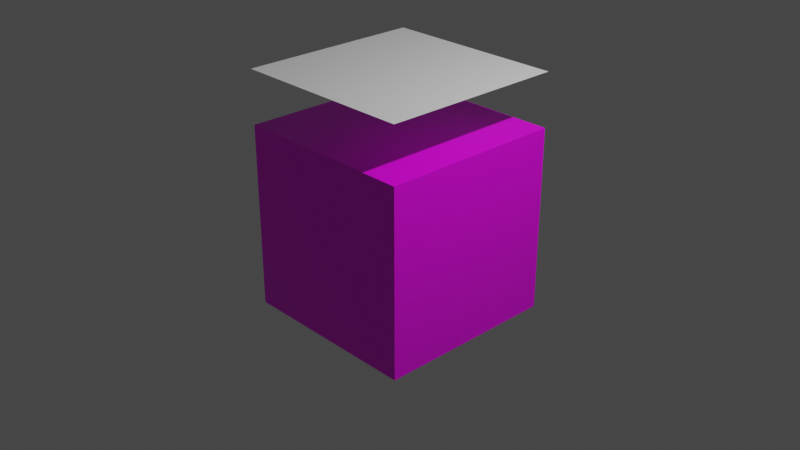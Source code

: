 # Source: MyShip.blend  (saved by Blender 2.81.16; exported with 4.5.12 LTS)
import bpy
from mathutils import Matrix  # noqa: F401  (used for matrix-valued properties, if any)

bpy.ops.wm.read_factory_settings(use_empty=True)
scene = bpy.context.scene
scene.name = 'MyShip'

# ---- collections
col_collection = bpy.data.collections.new('Collection'); scene.collection.children.link(col_collection)

# ---- images (referenced by path relative to the original .blend; pixels are not part of the script)
import os
ASSET_DIR = os.environ.get("B2B_ASSET_DIR", "")  # directory of the original .blend (textures are referenced by path, not embedded)
HERE = os.path.dirname(os.path.abspath(__file__))  # packed textures are extracted next to this script under _unpacked/

def load_image(name, relpath, width, height, colorspace="sRGB"):
    """Load a texture the original file referenced (path relative to the .blend, or extracted next to this script)."""
    p = next((c for c in (os.path.join(HERE, relpath), os.path.join(ASSET_DIR, relpath)) if relpath and os.path.exists(c)), "")
    if p:
        img = bpy.data.images.load(p, check_existing=True)
        img.name = name
    else:  # same state as the original file: an image datablock whose file is absent (Cycles renders it pink)
        img = bpy.data.images.new(name, width, height)
        img.source = "FILE"
        img.filepath = "//" + (relpath or name)
    img.colorspace_settings.name = colorspace
    return img
img_bodytex_dds = load_image('BodyTex.dds', 'BodyTex.dds', 1024, 1024, 'sRGB')

# ---- materials (node trees are filled in below, after node groups)
mat_body = bpy.data.materials.new('Body')
mat_body.alpha_threshold = 0.0
mat_body.use_transparent_shadow = False
mat_body.diffuse_color = (0.7501, 0.7471, 0.8, 1.0)
mat_body.line_color = (0.0, 0.0, 0.0, 1.0)
mat_glass = bpy.data.materials.new('Glass')
mat_glass.use_transparent_shadow = False
mat_glass.diffuse_color = (0.1022, 0.2881, 0.8, 0.3786)

# ---- material node trees
mat_body.use_nodes = True; mat_body.node_tree.nodes.clear()
_N = mat_body.node_tree.nodes; _L = mat_body.node_tree.links
n0 = _N.new('ShaderNodeOutputMaterial'); n0.name = 'Material Output'; n0.location = (300, 300)
n1 = _N.new('ShaderNodeBsdfPrincipled'); n1.name = 'Principled BSDF'; n1.location = (10, 300)
n1.distribution = 'GGX'
n1.subsurface_method = 'BURLEY'
n1.inputs[2].default_value = 0.4
n1.inputs[3].default_value = 1.45
n1.inputs[27].default_value = (0.0, 0.0, 0.0, 1.0)
n1.inputs[28].default_value = 1.0
n2 = _N.new('ShaderNodeTexImage'); n2.name = 'Image Texture'; n2.location = (-280, 280)
n2.image = img_bodytex_dds
_L.new(n1.outputs[0], n0.inputs[0])
_L.new(n2.outputs[0], n1.inputs[0])
n0.is_active_output = True
mat_glass.use_nodes = True; mat_glass.node_tree.nodes.clear()
_N = mat_glass.node_tree.nodes; _L = mat_glass.node_tree.links
n0 = _N.new('ShaderNodeOutputMaterial'); n0.name = 'Material Output'; n0.location = (300, 300)
n1 = _N.new('ShaderNodeBsdfPrincipled'); n1.name = 'Principled BSDF'; n1.location = (10, 300)
n1.distribution = 'GGX'
n1.subsurface_method = 'BURLEY'
n1.inputs[3].default_value = 1.45
n1.inputs[27].default_value = (0.0, 0.0, 0.0, 1.0)
n1.inputs[28].default_value = 1.0
_L.new(n1.outputs[0], n0.inputs[0])
n0.is_active_output = True

# ---- world
world_world = bpy.data.worlds.new('World'); scene.world = world_world
world_world.use_nodes = True; world_world.node_tree.nodes.clear()
_N = world_world.node_tree.nodes; _L = world_world.node_tree.links
n0 = _N.new('ShaderNodeOutputWorld'); n0.name = 'World Output'; n0.location = (300, 300)
n1 = _N.new('ShaderNodeBackground'); n1.name = 'Background'; n1.location = (10, 300)
n1.inputs[0].default_value = (0.05088, 0.05088, 0.05088, 1.0)
_L.new(n1.outputs[0], n0.inputs[0])
n0.is_active_output = True
world_world.color = (0.05088, 0.05088, 0.05088)
world_world.use_sun_shadow = False
world_world.sun_shadow_jitter_overblur = 0.0

# ---- cameras
cam_camera = bpy.data.cameras.new('Camera')
cam_camera.clip_end = 100.0
cam_camera.ortho_scale = 7.314

# ---- lights
light_light = bpy.data.lights.new('Light', 'POINT')
light_light.transmission_factor = 0.0
light_light.energy = 1000.0
light_light.shadow_soft_size = 0.1
light_light.shadow_maximum_resolution = 0.006
light_light.use_absolute_resolution = True

# ---- meshes
me_cube_001 = bpy.data.meshes.new('Cube.001')
me_cube_001.from_pydata([(-1.0, -1.0, -1.0), (-1.0, -1.0, 1.0), (-1.0, 1.0, -1.0), (-1.0, 1.0, 1.0), (1.0, -1.0, -1.0), (1.0, -1.0, 1.0), (1.0, 1.0, -1.0), (1.0, 1.0, 1.0)], [], [(0, 1, 3, 2), (2, 3, 7, 6), (6, 7, 5, 4), (4, 5, 1, 0), (2, 6, 4, 0), (7, 3, 1, 5)])
_uv = me_cube_001.uv_layers.new(name='UVMap')
_uv.uv.foreach_set('vector', [0.375, 0.0, 0.625, 0.0, 0.625, 0.25, 0.375, 0.25, 0.375, 0.25, 0.625, 0.25, 0.625, 0.5, 0.375, 0.5, 0.375, 0.5, 0.625, 0.5, 0.625, 0.75, 0.375, 0.75, 0.375, 0.75, 0.625, 0.75, 0.625, 1.0, 0.375, 1.0, 0.125, 0.5, 0.375, 0.5, 0.375, 0.75, 0.125, 0.75, 0.625, 0.5, 0.875, 0.5, 0.875, 0.75, 0.625, 0.75])
me_cube_001.materials.append(mat_body)
me_cube_001.use_remesh_fix_poles = True
me_cube_001.use_remesh_preserve_attributes = False
me_cube_001.use_mirror_vertex_groups = False
me_cube_001.update()
me_plane = bpy.data.meshes.new('Plane')
me_plane.from_pydata([(-1.0, -1.0, 0.0), (1.0, -1.0, 0.0), (-1.0, 1.0, 0.0), (1.0, 1.0, 0.0)], [], [(0, 1, 3, 2)])
_uv = me_plane.uv_layers.new(name='UVMap')
_uv.uv.foreach_set('vector', [0.0, 0.0, 1.0, 0.0, 1.0, 1.0, 0.0, 1.0])
me_plane.materials.append(mat_glass)
me_plane.use_remesh_fix_poles = True
me_plane.use_remesh_preserve_attributes = False
me_plane.use_mirror_vertex_groups = False
me_plane.update()

# ---- objects
ob_light = bpy.data.objects.new('Light', light_light)
ob_camera = bpy.data.objects.new('Camera', cam_camera)
ob_cube = bpy.data.objects.new('Cube', me_cube_001)
ob_plane = bpy.data.objects.new('Plane', me_plane)

# ---- transforms, parenting, visibility, modifiers, constraints
ob_light.location = (4.076, 1.005, 5.904)
ob_light.rotation_euler = (0.6503, 0.05522, 1.866)
ob_light.lock_rotations_4d = False
ob_light.empty_display_type = 'ARROWS'
ob_light.color = (0.0, 0.0, 0.0, 0.0)
ob_light.lineart.crease_threshold = 0.0
ob_camera.location = (7.359, -6.926, 4.958)
ob_camera.rotation_euler = (1.109, 0.0, 0.8149)
ob_camera.lock_rotations_4d = False
ob_camera.empty_display_type = 'ARROWS'
ob_camera.color = (0.0, 0.0, 0.0, 0.0)
ob_camera.display_type = 'WIRE'
ob_camera.lineart.crease_threshold = 0.0
ob_cube.location = (0.0, 0.0, 0.0)
ob_cube.lineart.crease_threshold = 0.0
ob_plane.location = (0.0, 0.0, 1.572)
ob_plane.lineart.crease_threshold = 0.0

# ---- collection membership
col_collection.objects.link(ob_light)
col_collection.objects.link(ob_camera)
col_collection.objects.link(ob_cube)
col_collection.objects.link(ob_plane)

# ---- scene / render settings (as saved in the file)
scene.camera = ob_camera
scene.frame_start = 1; scene.frame_end = 250; scene.frame_set(1)
scene.render.engine = 'BLENDER_EEVEE_NEXT'
scene.cycles.use_denoising = False
scene.cycles.samples = 128
scene.cycles.sampling_pattern = 'TABULATED_SOBOL'
scene.cycles.use_adaptive_sampling = False
scene.cycles.use_light_tree = False
scene.view_settings.view_transform = 'Filmic'
bpy.context.view_layer.update()
